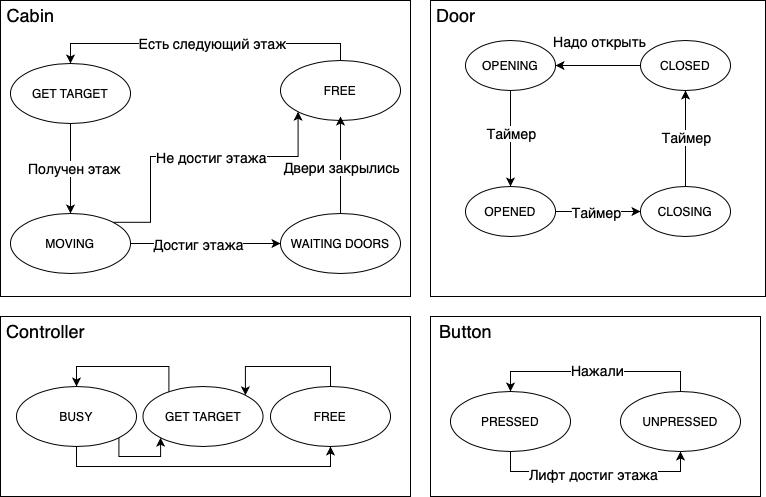

The diagram above was exported from draw.io. Its source (the exported page's mxGraphModel, read from the mxfile embedded in the PNG):
<mxGraphModel dx="946" dy="2983" grid="1" gridSize="10" guides="1" tooltips="1" connect="1" arrows="1" fold="1" page="1" pageScale="1" pageWidth="827" pageHeight="1169" math="0" shadow="0">
  <root>
    <mxCell id="0" />
    <mxCell id="1" parent="0" />
    <mxCell id="y3zKKfyNQUoN0rq7BmO9-75" value="" style="rounded=0;whiteSpace=wrap;html=1;fontSize=14;" parent="1" vertex="1">
      <mxGeometry x="430" y="-1440" width="330" height="180" as="geometry" />
    </mxCell>
    <mxCell id="y3zKKfyNQUoN0rq7BmO9-74" value="" style="rounded=0;whiteSpace=wrap;html=1;fontSize=14;" parent="1" vertex="1">
      <mxGeometry y="-1440" width="410" height="180" as="geometry" />
    </mxCell>
    <mxCell id="y3zKKfyNQUoN0rq7BmO9-73" value="" style="rounded=0;whiteSpace=wrap;html=1;fontSize=14;" parent="1" vertex="1">
      <mxGeometry y="-1756" width="410" height="296" as="geometry" />
    </mxCell>
    <mxCell id="y3zKKfyNQUoN0rq7BmO9-72" value="" style="rounded=0;whiteSpace=wrap;html=1;fontSize=14;" parent="1" vertex="1">
      <mxGeometry x="430" y="-1756" width="335" height="296" as="geometry" />
    </mxCell>
    <mxCell id="y3zKKfyNQUoN0rq7BmO9-2" value="Controller" style="text;html=1;align=center;verticalAlign=middle;resizable=0;points=[];autosize=1;strokeColor=none;fontSize=18;" parent="1" vertex="1">
      <mxGeometry y="-1440" width="90" height="30" as="geometry" />
    </mxCell>
    <mxCell id="y3zKKfyNQUoN0rq7BmO9-5" style="edgeStyle=orthogonalEdgeStyle;rounded=0;orthogonalLoop=1;jettySize=auto;html=1;exitX=0.216;exitY=0.11;exitDx=0;exitDy=0;entryX=0.5;entryY=0;entryDx=0;entryDy=0;fontSize=18;exitPerimeter=0;" parent="1" source="y3zKKfyNQUoN0rq7BmO9-4" target="y3zKKfyNQUoN0rq7BmO9-3" edge="1">
      <mxGeometry relative="1" as="geometry">
        <Array as="points">
          <mxPoint x="168" y="-1390" />
          <mxPoint x="76" y="-1390" />
        </Array>
      </mxGeometry>
    </mxCell>
    <mxCell id="y3zKKfyNQUoN0rq7BmO9-6" style="edgeStyle=orthogonalEdgeStyle;rounded=0;orthogonalLoop=1;jettySize=auto;html=1;exitX=0.5;exitY=1;exitDx=0;exitDy=0;entryX=0.5;entryY=1;entryDx=0;entryDy=0;fontSize=18;" parent="1" source="y3zKKfyNQUoN0rq7BmO9-3" target="y3zKKfyNQUoN0rq7BmO9-77" edge="1">
      <mxGeometry relative="1" as="geometry">
        <Array as="points">
          <mxPoint x="76" y="-1290" />
          <mxPoint x="330" y="-1290" />
        </Array>
      </mxGeometry>
    </mxCell>
    <mxCell id="WlxCrmPlz8VzlbA5FA_l-3" style="edgeStyle=orthogonalEdgeStyle;rounded=0;orthogonalLoop=1;jettySize=auto;html=1;exitX=1;exitY=1;exitDx=0;exitDy=0;entryX=0;entryY=1;entryDx=0;entryDy=0;" edge="1" parent="1" source="y3zKKfyNQUoN0rq7BmO9-3" target="y3zKKfyNQUoN0rq7BmO9-4">
      <mxGeometry relative="1" as="geometry">
        <Array as="points">
          <mxPoint x="118" y="-1300" />
          <mxPoint x="160" y="-1300" />
        </Array>
      </mxGeometry>
    </mxCell>
    <mxCell id="y3zKKfyNQUoN0rq7BmO9-3" value="BUSY" style="ellipse;whiteSpace=wrap;html=1;" parent="1" vertex="1">
      <mxGeometry x="16" y="-1370" width="120" height="60" as="geometry" />
    </mxCell>
    <mxCell id="y3zKKfyNQUoN0rq7BmO9-4" value="GET TARGET" style="ellipse;whiteSpace=wrap;html=1;" parent="1" vertex="1">
      <mxGeometry x="142.5" y="-1370" width="120" height="60" as="geometry" />
    </mxCell>
    <mxCell id="y3zKKfyNQUoN0rq7BmO9-7" value="Button" style="text;html=1;align=center;verticalAlign=middle;resizable=0;points=[];autosize=1;strokeColor=none;fontSize=18;" parent="1" vertex="1">
      <mxGeometry x="430" y="-1440" width="70" height="30" as="geometry" />
    </mxCell>
    <mxCell id="y3zKKfyNQUoN0rq7BmO9-8" style="edgeStyle=orthogonalEdgeStyle;rounded=0;orthogonalLoop=1;jettySize=auto;html=1;fontSize=18;entryX=0.5;entryY=0;entryDx=0;entryDy=0;exitX=0.5;exitY=0;exitDx=0;exitDy=0;" parent="1" source="y3zKKfyNQUoN0rq7BmO9-11" target="y3zKKfyNQUoN0rq7BmO9-10" edge="1">
      <mxGeometry relative="1" as="geometry">
        <mxPoint x="610" y="-1445" as="sourcePoint" />
        <mxPoint x="710" y="-1395" as="targetPoint" />
      </mxGeometry>
    </mxCell>
    <mxCell id="y3zKKfyNQUoN0rq7BmO9-17" value="Нажали" style="edgeLabel;html=1;align=center;verticalAlign=middle;resizable=0;points=[];fontSize=14;" parent="y3zKKfyNQUoN0rq7BmO9-8" vertex="1" connectable="0">
      <mxGeometry x="-0.0095" y="-2" relative="1" as="geometry">
        <mxPoint as="offset" />
      </mxGeometry>
    </mxCell>
    <mxCell id="y3zKKfyNQUoN0rq7BmO9-9" style="edgeStyle=orthogonalEdgeStyle;rounded=0;orthogonalLoop=1;jettySize=auto;html=1;exitX=0.5;exitY=1;exitDx=0;exitDy=0;entryX=0.5;entryY=1;entryDx=0;entryDy=0;fontSize=18;" parent="1" source="y3zKKfyNQUoN0rq7BmO9-10" target="y3zKKfyNQUoN0rq7BmO9-11" edge="1">
      <mxGeometry relative="1" as="geometry" />
    </mxCell>
    <mxCell id="y3zKKfyNQUoN0rq7BmO9-16" value="Лифт достиг этажа" style="edgeLabel;html=1;align=center;verticalAlign=middle;resizable=0;points=[];fontSize=14;" parent="y3zKKfyNQUoN0rq7BmO9-9" vertex="1" connectable="0">
      <mxGeometry x="-0.0286" y="-2" relative="1" as="geometry">
        <mxPoint as="offset" />
      </mxGeometry>
    </mxCell>
    <mxCell id="y3zKKfyNQUoN0rq7BmO9-10" value="PRESSED" style="ellipse;whiteSpace=wrap;html=1;" parent="1" vertex="1">
      <mxGeometry x="450" y="-1365" width="120" height="60" as="geometry" />
    </mxCell>
    <mxCell id="y3zKKfyNQUoN0rq7BmO9-11" value="UNPRESSED" style="ellipse;whiteSpace=wrap;html=1;" parent="1" vertex="1">
      <mxGeometry x="620" y="-1365" width="120" height="60" as="geometry" />
    </mxCell>
    <mxCell id="y3zKKfyNQUoN0rq7BmO9-30" value="Cabin" style="text;html=1;align=center;verticalAlign=middle;resizable=0;points=[];autosize=1;strokeColor=none;fontSize=18;" parent="1" vertex="1">
      <mxGeometry y="-1756" width="60" height="30" as="geometry" />
    </mxCell>
    <mxCell id="y3zKKfyNQUoN0rq7BmO9-31" style="edgeStyle=orthogonalEdgeStyle;rounded=0;orthogonalLoop=1;jettySize=auto;html=1;exitX=0.5;exitY=0;exitDx=0;exitDy=0;entryX=0.5;entryY=0;entryDx=0;entryDy=0;fontSize=18;" parent="1" source="y3zKKfyNQUoN0rq7BmO9-36" target="y3zKKfyNQUoN0rq7BmO9-35" edge="1">
      <mxGeometry relative="1" as="geometry">
        <Array as="points">
          <mxPoint x="340" y="-1713" />
          <mxPoint x="70" y="-1713" />
        </Array>
      </mxGeometry>
    </mxCell>
    <mxCell id="y3zKKfyNQUoN0rq7BmO9-32" value="Есть следующий этаж" style="edgeLabel;html=1;align=center;verticalAlign=middle;resizable=0;points=[];fontSize=14;" parent="y3zKKfyNQUoN0rq7BmO9-31" vertex="1" connectable="0">
      <mxGeometry x="-0.0471" y="-1" relative="1" as="geometry">
        <mxPoint as="offset" />
      </mxGeometry>
    </mxCell>
    <mxCell id="y3zKKfyNQUoN0rq7BmO9-33" style="edgeStyle=orthogonalEdgeStyle;rounded=0;orthogonalLoop=1;jettySize=auto;html=1;exitX=0.5;exitY=1;exitDx=0;exitDy=0;fontSize=18;" parent="1" source="y3zKKfyNQUoN0rq7BmO9-35" target="y3zKKfyNQUoN0rq7BmO9-37" edge="1">
      <mxGeometry relative="1" as="geometry">
        <mxPoint x="-10" y="-1553" as="targetPoint" />
        <Array as="points">
          <mxPoint x="70" y="-1613" />
          <mxPoint x="70" y="-1613" />
        </Array>
      </mxGeometry>
    </mxCell>
    <mxCell id="y3zKKfyNQUoN0rq7BmO9-34" value="Получен этаж" style="edgeLabel;html=1;align=center;verticalAlign=middle;resizable=0;points=[];fontSize=14;" parent="y3zKKfyNQUoN0rq7BmO9-33" vertex="1" connectable="0">
      <mxGeometry x="-0.0118" y="3" relative="1" as="geometry">
        <mxPoint as="offset" />
      </mxGeometry>
    </mxCell>
    <mxCell id="y3zKKfyNQUoN0rq7BmO9-35" value="GET TARGET" style="ellipse;whiteSpace=wrap;html=1;" parent="1" vertex="1">
      <mxGeometry x="10" y="-1693" width="120" height="60" as="geometry" />
    </mxCell>
    <mxCell id="y3zKKfyNQUoN0rq7BmO9-36" value="FREE" style="ellipse;whiteSpace=wrap;html=1;" parent="1" vertex="1">
      <mxGeometry x="280" y="-1696" width="120" height="60" as="geometry" />
    </mxCell>
    <mxCell id="y3zKKfyNQUoN0rq7BmO9-40" style="edgeStyle=orthogonalEdgeStyle;rounded=0;orthogonalLoop=1;jettySize=auto;html=1;exitX=1;exitY=0.5;exitDx=0;exitDy=0;entryX=0;entryY=0.5;entryDx=0;entryDy=0;fontSize=14;" parent="1" source="y3zKKfyNQUoN0rq7BmO9-37" target="y3zKKfyNQUoN0rq7BmO9-39" edge="1">
      <mxGeometry relative="1" as="geometry" />
    </mxCell>
    <mxCell id="y3zKKfyNQUoN0rq7BmO9-41" value="Достиг этажа" style="edgeLabel;html=1;align=center;verticalAlign=middle;resizable=0;points=[];fontSize=14;" parent="y3zKKfyNQUoN0rq7BmO9-40" vertex="1" connectable="0">
      <mxGeometry x="-0.1108" relative="1" as="geometry">
        <mxPoint as="offset" />
      </mxGeometry>
    </mxCell>
    <mxCell id="WlxCrmPlz8VzlbA5FA_l-1" style="edgeStyle=orthogonalEdgeStyle;rounded=0;orthogonalLoop=1;jettySize=auto;html=1;exitX=1;exitY=0;exitDx=0;exitDy=0;entryX=0;entryY=1;entryDx=0;entryDy=0;" edge="1" parent="1" source="y3zKKfyNQUoN0rq7BmO9-37" target="y3zKKfyNQUoN0rq7BmO9-36">
      <mxGeometry relative="1" as="geometry">
        <Array as="points">
          <mxPoint x="150" y="-1534" />
          <mxPoint x="150" y="-1600" />
          <mxPoint x="298" y="-1600" />
        </Array>
      </mxGeometry>
    </mxCell>
    <mxCell id="WlxCrmPlz8VzlbA5FA_l-2" value="&lt;font style=&quot;font-size: 14px&quot;&gt;Не достиг этажа&lt;/font&gt;" style="edgeLabel;html=1;align=center;verticalAlign=middle;resizable=0;points=[];" vertex="1" connectable="0" parent="WlxCrmPlz8VzlbA5FA_l-1">
      <mxGeometry x="0.1115" relative="1" as="geometry">
        <mxPoint as="offset" />
      </mxGeometry>
    </mxCell>
    <mxCell id="y3zKKfyNQUoN0rq7BmO9-37" value="MOVING" style="ellipse;whiteSpace=wrap;html=1;" parent="1" vertex="1">
      <mxGeometry x="10" y="-1543" width="120" height="60" as="geometry" />
    </mxCell>
    <mxCell id="y3zKKfyNQUoN0rq7BmO9-45" style="edgeStyle=orthogonalEdgeStyle;rounded=0;orthogonalLoop=1;jettySize=auto;html=1;exitX=0.5;exitY=0;exitDx=0;exitDy=0;fontSize=14;" parent="1" source="y3zKKfyNQUoN0rq7BmO9-39" edge="1">
      <mxGeometry relative="1" as="geometry">
        <mxPoint x="340" y="-1640" as="targetPoint" />
        <Array as="points" />
      </mxGeometry>
    </mxCell>
    <mxCell id="y3zKKfyNQUoN0rq7BmO9-46" value="Двери закрылись" style="edgeLabel;html=1;align=center;verticalAlign=middle;resizable=0;points=[];fontSize=14;" parent="y3zKKfyNQUoN0rq7BmO9-45" vertex="1" connectable="0">
      <mxGeometry x="0.1319" y="-3" relative="1" as="geometry">
        <mxPoint x="-3" y="8" as="offset" />
      </mxGeometry>
    </mxCell>
    <mxCell id="y3zKKfyNQUoN0rq7BmO9-39" value="WAITING DOORS" style="ellipse;whiteSpace=wrap;html=1;" parent="1" vertex="1">
      <mxGeometry x="280" y="-1543" width="120" height="60" as="geometry" />
    </mxCell>
    <mxCell id="y3zKKfyNQUoN0rq7BmO9-66" style="edgeStyle=orthogonalEdgeStyle;rounded=0;orthogonalLoop=1;jettySize=auto;html=1;exitX=0.5;exitY=1;exitDx=0;exitDy=0;entryX=0.5;entryY=0;entryDx=0;entryDy=0;fontSize=14;" parent="1" source="y3zKKfyNQUoN0rq7BmO9-48" target="y3zKKfyNQUoN0rq7BmO9-49" edge="1">
      <mxGeometry relative="1" as="geometry" />
    </mxCell>
    <mxCell id="y3zKKfyNQUoN0rq7BmO9-68" value="Таймер" style="edgeLabel;html=1;align=center;verticalAlign=middle;resizable=0;points=[];fontSize=14;" parent="y3zKKfyNQUoN0rq7BmO9-66" vertex="1" connectable="0">
      <mxGeometry x="-0.1314" y="-4" relative="1" as="geometry">
        <mxPoint x="4" as="offset" />
      </mxGeometry>
    </mxCell>
    <mxCell id="y3zKKfyNQUoN0rq7BmO9-48" value="OPENING" style="ellipse;whiteSpace=wrap;html=1;" parent="1" vertex="1">
      <mxGeometry x="465" y="-1716" width="90" height="50" as="geometry" />
    </mxCell>
    <mxCell id="y3zKKfyNQUoN0rq7BmO9-61" style="edgeStyle=orthogonalEdgeStyle;rounded=0;orthogonalLoop=1;jettySize=auto;html=1;exitX=1;exitY=0.5;exitDx=0;exitDy=0;entryX=0;entryY=0.5;entryDx=0;entryDy=0;fontSize=14;" parent="1" source="y3zKKfyNQUoN0rq7BmO9-49" target="y3zKKfyNQUoN0rq7BmO9-51" edge="1">
      <mxGeometry relative="1" as="geometry" />
    </mxCell>
    <mxCell id="y3zKKfyNQUoN0rq7BmO9-69" value="Таймер" style="edgeLabel;html=1;align=center;verticalAlign=middle;resizable=0;points=[];fontSize=14;" parent="y3zKKfyNQUoN0rq7BmO9-61" vertex="1" connectable="0">
      <mxGeometry x="-0.3492" y="-4" relative="1" as="geometry">
        <mxPoint x="12" y="-4" as="offset" />
      </mxGeometry>
    </mxCell>
    <mxCell id="y3zKKfyNQUoN0rq7BmO9-49" value="OPENED" style="ellipse;whiteSpace=wrap;html=1;" parent="1" vertex="1">
      <mxGeometry x="465" y="-1570" width="90" height="50" as="geometry" />
    </mxCell>
    <mxCell id="y3zKKfyNQUoN0rq7BmO9-64" style="edgeStyle=orthogonalEdgeStyle;rounded=0;orthogonalLoop=1;jettySize=auto;html=1;exitX=0;exitY=0.5;exitDx=0;exitDy=0;entryX=1;entryY=0.5;entryDx=0;entryDy=0;fontSize=14;" parent="1" source="y3zKKfyNQUoN0rq7BmO9-50" target="y3zKKfyNQUoN0rq7BmO9-48" edge="1">
      <mxGeometry relative="1" as="geometry" />
    </mxCell>
    <mxCell id="WlxCrmPlz8VzlbA5FA_l-5" value="&lt;font style=&quot;font-size: 14px&quot;&gt;Надо открыть&lt;/font&gt;" style="edgeLabel;html=1;align=center;verticalAlign=middle;resizable=0;points=[];" vertex="1" connectable="0" parent="y3zKKfyNQUoN0rq7BmO9-64">
      <mxGeometry x="0.1529" relative="1" as="geometry">
        <mxPoint x="7" y="-25" as="offset" />
      </mxGeometry>
    </mxCell>
    <mxCell id="y3zKKfyNQUoN0rq7BmO9-50" value="CLOSED" style="ellipse;whiteSpace=wrap;html=1;" parent="1" vertex="1">
      <mxGeometry x="640" y="-1716" width="90" height="50" as="geometry" />
    </mxCell>
    <mxCell id="y3zKKfyNQUoN0rq7BmO9-63" style="edgeStyle=orthogonalEdgeStyle;rounded=0;orthogonalLoop=1;jettySize=auto;html=1;exitX=0.5;exitY=0;exitDx=0;exitDy=0;entryX=0.5;entryY=1;entryDx=0;entryDy=0;fontSize=14;" parent="1" source="y3zKKfyNQUoN0rq7BmO9-51" target="y3zKKfyNQUoN0rq7BmO9-50" edge="1">
      <mxGeometry relative="1" as="geometry" />
    </mxCell>
    <mxCell id="y3zKKfyNQUoN0rq7BmO9-70" value="Таймер" style="edgeLabel;html=1;align=center;verticalAlign=middle;resizable=0;points=[];fontSize=14;" parent="y3zKKfyNQUoN0rq7BmO9-63" vertex="1" connectable="0">
      <mxGeometry x="-0.3829" relative="1" as="geometry">
        <mxPoint y="-20" as="offset" />
      </mxGeometry>
    </mxCell>
    <mxCell id="y3zKKfyNQUoN0rq7BmO9-51" value="CLOSING" style="ellipse;whiteSpace=wrap;html=1;" parent="1" vertex="1">
      <mxGeometry x="640" y="-1570" width="90" height="50" as="geometry" />
    </mxCell>
    <mxCell id="y3zKKfyNQUoN0rq7BmO9-71" value="Door" style="text;html=1;align=center;verticalAlign=middle;resizable=0;points=[];autosize=1;strokeColor=none;fontSize=18;" parent="1" vertex="1">
      <mxGeometry x="430" y="-1756" width="50" height="30" as="geometry" />
    </mxCell>
    <mxCell id="y3zKKfyNQUoN0rq7BmO9-82" style="edgeStyle=orthogonalEdgeStyle;rounded=0;orthogonalLoop=1;jettySize=auto;html=1;exitX=0.5;exitY=0;exitDx=0;exitDy=0;entryX=1;entryY=0;entryDx=0;entryDy=0;fontSize=14;" parent="1" source="y3zKKfyNQUoN0rq7BmO9-77" target="y3zKKfyNQUoN0rq7BmO9-4" edge="1">
      <mxGeometry relative="1" as="geometry">
        <Array as="points">
          <mxPoint x="330" y="-1390" />
          <mxPoint x="245" y="-1390" />
        </Array>
      </mxGeometry>
    </mxCell>
    <mxCell id="y3zKKfyNQUoN0rq7BmO9-77" value="FREE" style="ellipse;whiteSpace=wrap;html=1;" parent="1" vertex="1">
      <mxGeometry x="270" y="-1370" width="120" height="60" as="geometry" />
    </mxCell>
  </root>
</mxGraphModel>